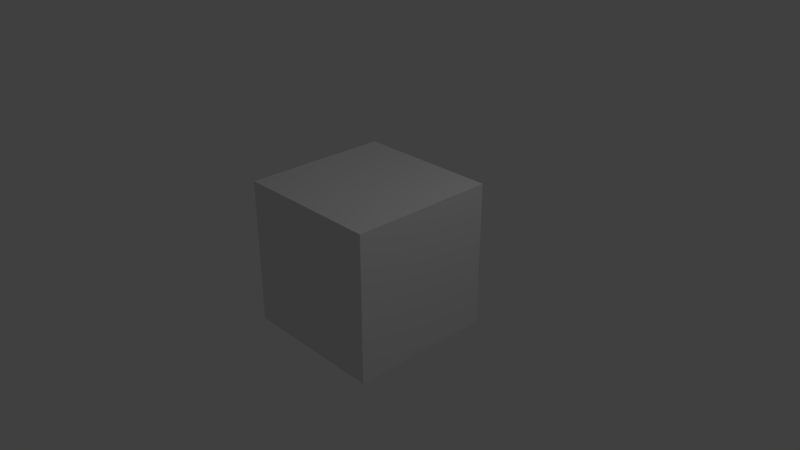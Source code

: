 # Source: medkit.blend  (saved by Blender 2.79.0; exported with 4.5.12 LTS)
import bpy
from mathutils import Matrix  # noqa: F401  (used for matrix-valued properties, if any)

bpy.ops.wm.read_factory_settings(use_empty=True)
scene = bpy.context.scene
scene.name = 'Scene'

# ---- collections
col_collection_1 = bpy.data.collections.new('Collection 1'); scene.collection.children.link(col_collection_1)

# ---- materials (node trees are filled in below, after node groups)
mat_material = bpy.data.materials.new('Material')
mat_material.alpha_threshold = 0.0
mat_material.use_transparent_shadow = False
mat_material.roughness = 0.5
mat_material.line_color = (0.0, 0.0, 0.0, 1.0)

# ---- material node trees

# ---- world
world_world = bpy.data.worlds.new('World'); scene.world = world_world
world_world.color = (0.05088, 0.05088, 0.05088)
world_world.use_sun_shadow = False
world_world.sun_shadow_jitter_overblur = 0.0
world_world.cycles.sampling_method = 'MANUAL'

# ---- cameras
cam_camera = bpy.data.cameras.new('Camera')
cam_camera.clip_end = 100.0
cam_camera.lens = 35.0
cam_camera.sensor_width = 32.0
cam_camera.sensor_height = 18.0
cam_camera.ortho_scale = 7.314
cam_camera.dof.focus_distance = 0.0
cam_camera.dof.aperture_fstop = 128.0

# ---- lights
light_lamp = bpy.data.lights.new('Lamp', 'POINT')
light_lamp.transmission_factor = 0.0
light_lamp.cutoff_distance = 30.0
light_lamp.energy = 100.0
light_lamp.shadow_buffer_clip_start = 1.001
light_lamp.shadow_soft_size = 0.1
light_lamp.shadow_maximum_resolution = 0.006
light_lamp.use_absolute_resolution = True

# ---- meshes
me_cube = bpy.data.meshes.new('Cube')
me_cube.from_pydata([(1.0, 1.0, -1.0), (1.0, -1.0, -1.0), (-1.0, -1.0, -1.0), (-1.0, 1.0, -1.0), (1.0, 1.0, 1.0), (1.0, -1.0, 1.0), (-1.0, -1.0, 1.0), (-1.0, 1.0, 1.0)], [], [(0, 1, 2, 3), (4, 7, 6, 5), (0, 4, 5, 1), (1, 5, 6, 2), (2, 6, 7, 3), (4, 0, 3, 7)])
me_cube.materials.append(mat_material)
me_cube.use_remesh_preserve_volume = False
me_cube.use_remesh_preserve_attributes = False
me_cube.use_mirror_vertex_groups = False
me_cube.update()

# ---- objects
ob_cube = bpy.data.objects.new('Cube', me_cube)
ob_lamp = bpy.data.objects.new('Lamp', light_lamp)
ob_camera = bpy.data.objects.new('Camera', cam_camera)

# ---- transforms, parenting, visibility, modifiers, constraints
ob_cube.location = (0.0, 0.0, 0.0)
ob_cube.lock_rotations_4d = False
ob_cube.empty_display_type = 'ARROWS'
ob_cube.lineart.crease_threshold = 0.0
ob_lamp.location = (4.076, 1.005, 5.904)
ob_lamp.rotation_euler = (0.6503, 0.05522, 1.866)
ob_lamp.lock_rotations_4d = False
ob_lamp.empty_display_type = 'ARROWS'
ob_lamp.color = (0.0, 0.0, 0.0, 0.0)
ob_lamp.lineart.crease_threshold = 0.0
ob_camera.location = (7.481, -6.508, 5.344)
ob_camera.rotation_euler = (1.109, 0.0, 0.8149)
ob_camera.lock_rotations_4d = False
ob_camera.empty_display_type = 'ARROWS'
ob_camera.color = (0.0, 0.0, 0.0, 0.0)
ob_camera.display_type = 'WIRE'
ob_camera.lineart.crease_threshold = 0.0

# ---- collection membership
col_collection_1.objects.link(ob_cube)
col_collection_1.objects.link(ob_lamp)
col_collection_1.objects.link(ob_camera)

# ---- scene / render settings (as saved in the file)
scene.camera = ob_camera
scene.frame_start = 1; scene.frame_end = 250; scene.frame_set(1)
scene.render.engine = 'BLENDER_EEVEE_NEXT'
scene.render.resolution_percentage = 50
scene.render.dither_intensity = 0.0
scene.cycles.use_denoising = False
scene.cycles.samples = 128
scene.cycles.sampling_pattern = 'TABULATED_SOBOL'
scene.cycles.use_adaptive_sampling = False
scene.cycles.use_light_tree = False
scene.cycles.blur_glossy = 0.0
scene.cycles.sample_clamp_indirect = 0.0
scene.view_settings.view_transform = 'Standard'
bpy.context.view_layer.update()
